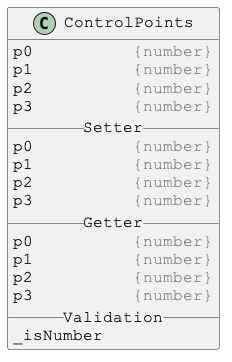

The diagram above was rendered by PlantUML. Its source (embedded in the PNG):
@startuml

skinparam DefaultFontSize 16
skinparam DefaultFontName Courier New

class ControlPoints {
p0          <color:gray>{number}</color>
p1          <color:gray>{number}</color>
p2          <color:gray>{number}</color>
p3          <color:gray>{number}</color>
__ Setter __
p0          <color:gray>{number}</color>
p1          <color:gray>{number}</color>
p2          <color:gray>{number}</color>
p3          <color:gray>{number}</color>
__ Getter __
p0          <color:gray>{number}</color>
p1          <color:gray>{number}</color>
p2          <color:gray>{number}</color>
p3          <color:gray>{number}</color>
__ Validation __
_isNumber
}

@enduml